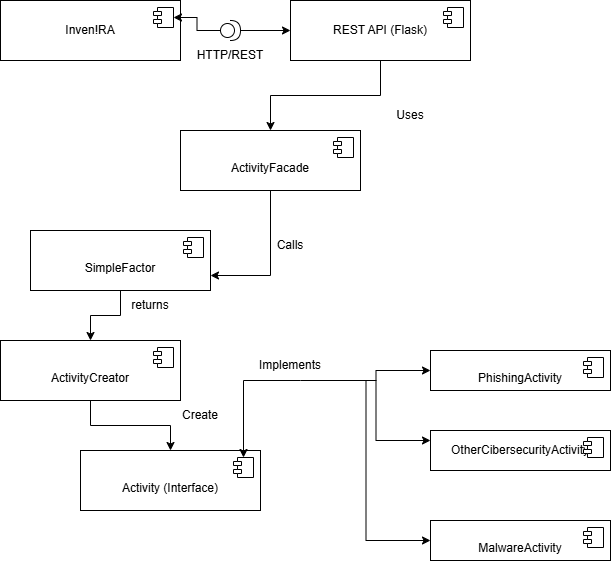

The diagram above was exported from draw.io. Its source (the exported page's mxGraphModel, read from the mxfile embedded in the PNG):
<mxGraphModel dx="1310" dy="752" grid="1" gridSize="10" guides="1" tooltips="1" connect="1" arrows="1" fold="1" page="1" pageScale="1" pageWidth="850" pageHeight="1100" math="0" shadow="0">
  <root>
    <mxCell id="0" />
    <mxCell id="1" parent="0" />
    <mxCell id="RD1_xe91HhUZ6HVDoLq7-16" parent="1" style="html=1;dropTarget=0;whiteSpace=wrap;" value="&lt;br&gt;Activity (Interface)" vertex="1">
      <mxGeometry height="60" width="180" x="170" y="460" as="geometry" />
    </mxCell>
    <mxCell id="RD1_xe91HhUZ6HVDoLq7-17" parent="RD1_xe91HhUZ6HVDoLq7-16" style="shape=module;jettyWidth=8;jettyHeight=4;" value="" vertex="1">
      <mxGeometry height="20" relative="1" width="20" x="1" as="geometry">
        <mxPoint x="-27" y="7" as="offset" />
      </mxGeometry>
    </mxCell>
    <mxCell id="RD1_xe91HhUZ6HVDoLq7-20" parent="1" style="html=1;dropTarget=0;whiteSpace=wrap;" value="&lt;br&gt;PhishingActivity" vertex="1">
      <mxGeometry height="40" width="180" x="520" y="360" as="geometry" />
    </mxCell>
    <mxCell id="RD1_xe91HhUZ6HVDoLq7-21" parent="RD1_xe91HhUZ6HVDoLq7-20" style="shape=module;jettyWidth=8;jettyHeight=4;" value="" vertex="1">
      <mxGeometry height="20" relative="1" width="20" x="1" as="geometry">
        <mxPoint x="-27" y="7" as="offset" />
      </mxGeometry>
    </mxCell>
    <mxCell id="RD1_xe91HhUZ6HVDoLq7-22" parent="1" style="html=1;dropTarget=0;whiteSpace=wrap;" value="&lt;br&gt;MalwareActivity" vertex="1">
      <mxGeometry height="40" width="180" x="520" y="530" as="geometry" />
    </mxCell>
    <mxCell id="RD1_xe91HhUZ6HVDoLq7-23" parent="RD1_xe91HhUZ6HVDoLq7-22" style="shape=module;jettyWidth=8;jettyHeight=4;" value="" vertex="1">
      <mxGeometry height="20" relative="1" width="20" x="1" as="geometry">
        <mxPoint x="-27" y="7" as="offset" />
      </mxGeometry>
    </mxCell>
    <mxCell id="RD1_xe91HhUZ6HVDoLq7-24" parent="1" style="html=1;dropTarget=0;whiteSpace=wrap;" value="OtherCibersecurityActivity" vertex="1">
      <mxGeometry height="40" width="180" x="520" y="440" as="geometry" />
    </mxCell>
    <mxCell id="RD1_xe91HhUZ6HVDoLq7-25" parent="RD1_xe91HhUZ6HVDoLq7-24" style="shape=module;jettyWidth=8;jettyHeight=4;" value="" vertex="1">
      <mxGeometry height="20" relative="1" width="20" x="1" as="geometry">
        <mxPoint x="-27" y="7" as="offset" />
      </mxGeometry>
    </mxCell>
    <mxCell id="RD1_xe91HhUZ6HVDoLq7-27" edge="1" parent="1" style="edgeStyle=orthogonalEdgeStyle;rounded=0;orthogonalLoop=1;jettySize=auto;html=1;" target="RD1_xe91HhUZ6HVDoLq7-17" value="">
      <mxGeometry relative="1" as="geometry">
        <mxPoint x="390" y="390" as="sourcePoint" />
      </mxGeometry>
    </mxCell>
    <mxCell id="RD1_xe91HhUZ6HVDoLq7-28" edge="1" parent="1" style="edgeStyle=orthogonalEdgeStyle;rounded=0;orthogonalLoop=1;jettySize=auto;html=1;" target="RD1_xe91HhUZ6HVDoLq7-20" value="">
      <mxGeometry relative="1" as="geometry">
        <mxPoint x="410" y="390" as="sourcePoint" />
      </mxGeometry>
    </mxCell>
    <mxCell id="RD1_xe91HhUZ6HVDoLq7-29" edge="1" parent="1" style="edgeStyle=orthogonalEdgeStyle;rounded=0;orthogonalLoop=1;jettySize=auto;html=1;entryX=0;entryY=0.25;entryDx=0;entryDy=0;" target="RD1_xe91HhUZ6HVDoLq7-24">
      <mxGeometry relative="1" as="geometry">
        <mxPoint x="410" y="390" as="sourcePoint" />
      </mxGeometry>
    </mxCell>
    <mxCell id="RD1_xe91HhUZ6HVDoLq7-30" edge="1" parent="1" style="edgeStyle=orthogonalEdgeStyle;rounded=0;orthogonalLoop=1;jettySize=auto;html=1;entryX=0;entryY=0.5;entryDx=0;entryDy=0;" target="RD1_xe91HhUZ6HVDoLq7-22">
      <mxGeometry relative="1" as="geometry">
        <mxPoint x="390" y="390" as="sourcePoint" />
      </mxGeometry>
    </mxCell>
    <mxCell id="3PtVn-R_t57orZLJ9-7C-1" parent="1" style="html=1;dropTarget=0;whiteSpace=wrap;" value="Inven!RA" vertex="1">
      <mxGeometry height="60" width="180" x="90" y="10" as="geometry" />
    </mxCell>
    <mxCell id="3PtVn-R_t57orZLJ9-7C-2" parent="3PtVn-R_t57orZLJ9-7C-1" style="shape=module;jettyWidth=8;jettyHeight=4;" value="" vertex="1">
      <mxGeometry height="20" relative="1" width="20" x="1" as="geometry">
        <mxPoint x="-27" y="7" as="offset" />
      </mxGeometry>
    </mxCell>
    <mxCell id="3PtVn-R_t57orZLJ9-7C-20" edge="1" parent="1" source="3PtVn-R_t57orZLJ9-7C-3" style="edgeStyle=orthogonalEdgeStyle;rounded=0;orthogonalLoop=1;jettySize=auto;html=1;" target="3PtVn-R_t57orZLJ9-7C-18">
      <mxGeometry relative="1" as="geometry" />
    </mxCell>
    <mxCell id="3PtVn-R_t57orZLJ9-7C-3" parent="1" style="html=1;dropTarget=0;whiteSpace=wrap;" value="REST API (Flask)" vertex="1">
      <mxGeometry height="60" width="180" x="380" y="10" as="geometry" />
    </mxCell>
    <mxCell id="3PtVn-R_t57orZLJ9-7C-4" parent="3PtVn-R_t57orZLJ9-7C-3" style="shape=module;jettyWidth=8;jettyHeight=4;" value="" vertex="1">
      <mxGeometry height="20" relative="1" width="20" x="1" as="geometry">
        <mxPoint x="-27" y="7" as="offset" />
      </mxGeometry>
    </mxCell>
    <mxCell id="3PtVn-R_t57orZLJ9-7C-25" edge="1" parent="1" source="3PtVn-R_t57orZLJ9-7C-5" style="edgeStyle=orthogonalEdgeStyle;rounded=0;orthogonalLoop=1;jettySize=auto;html=1;" target="3PtVn-R_t57orZLJ9-7C-23">
      <mxGeometry relative="1" as="geometry" />
    </mxCell>
    <mxCell id="3PtVn-R_t57orZLJ9-7C-5" parent="1" style="html=1;dropTarget=0;whiteSpace=wrap;" value="&lt;br&gt;SimpleFactor" vertex="1">
      <mxGeometry height="60" width="180" x="120" y="240" as="geometry" />
    </mxCell>
    <mxCell id="3PtVn-R_t57orZLJ9-7C-6" parent="3PtVn-R_t57orZLJ9-7C-5" style="shape=module;jettyWidth=8;jettyHeight=4;" value="" vertex="1">
      <mxGeometry height="20" relative="1" width="20" x="1" as="geometry">
        <mxPoint x="-27" y="7" as="offset" />
      </mxGeometry>
    </mxCell>
    <mxCell id="3PtVn-R_t57orZLJ9-7C-8" edge="1" parent="1" source="3PtVn-R_t57orZLJ9-7C-7" style="edgeStyle=orthogonalEdgeStyle;rounded=0;orthogonalLoop=1;jettySize=auto;html=1;" target="3PtVn-R_t57orZLJ9-7C-3" value="">
      <mxGeometry relative="1" as="geometry" />
    </mxCell>
    <mxCell id="3PtVn-R_t57orZLJ9-7C-9" edge="1" parent="1" source="3PtVn-R_t57orZLJ9-7C-7" style="edgeStyle=orthogonalEdgeStyle;rounded=0;orthogonalLoop=1;jettySize=auto;html=1;" target="3PtVn-R_t57orZLJ9-7C-2" value="">
      <mxGeometry relative="1" as="geometry" />
    </mxCell>
    <object label="" id="3PtVn-R_t57orZLJ9-7C-7">
      <mxCell parent="1" style="shape=providedRequiredInterface;html=1;verticalLabelPosition=bottom;sketch=0;" vertex="1">
        <mxGeometry height="20" width="20" x="310" y="30" as="geometry" />
      </mxCell>
    </object>
    <mxCell id="3PtVn-R_t57orZLJ9-7C-12" parent="1" style="text;html=1;whiteSpace=wrap;strokeColor=none;fillColor=none;align=center;verticalAlign=middle;rounded=0;" value="returns" vertex="1">
      <mxGeometry height="30" width="60" x="210" y="300" as="geometry" />
    </mxCell>
    <mxCell id="3PtVn-R_t57orZLJ9-7C-13" parent="1" style="text;html=1;whiteSpace=wrap;strokeColor=none;fillColor=none;align=center;verticalAlign=middle;rounded=0;" value="Calls" vertex="1">
      <mxGeometry height="30" width="60" x="350" y="240" as="geometry" />
    </mxCell>
    <mxCell id="3PtVn-R_t57orZLJ9-7C-14" parent="1" style="text;html=1;whiteSpace=wrap;strokeColor=none;fillColor=none;align=center;verticalAlign=middle;rounded=0;" value="HTTP/REST" vertex="1">
      <mxGeometry height="30" width="60" x="290" y="50" as="geometry" />
    </mxCell>
    <mxCell id="3PtVn-R_t57orZLJ9-7C-21" edge="1" parent="1" source="3PtVn-R_t57orZLJ9-7C-18" style="edgeStyle=orthogonalEdgeStyle;rounded=0;orthogonalLoop=1;jettySize=auto;html=1;entryX=1;entryY=0.75;entryDx=0;entryDy=0;" target="3PtVn-R_t57orZLJ9-7C-5">
      <mxGeometry relative="1" as="geometry" />
    </mxCell>
    <mxCell id="3PtVn-R_t57orZLJ9-7C-18" parent="1" style="html=1;dropTarget=0;whiteSpace=wrap;" value="&lt;br&gt;ActivityFacade" vertex="1">
      <mxGeometry height="60" width="180" x="270" y="140" as="geometry" />
    </mxCell>
    <mxCell id="3PtVn-R_t57orZLJ9-7C-19" parent="3PtVn-R_t57orZLJ9-7C-18" style="shape=module;jettyWidth=8;jettyHeight=4;" value="" vertex="1">
      <mxGeometry height="20" relative="1" width="20" x="1" as="geometry">
        <mxPoint x="-27" y="7" as="offset" />
      </mxGeometry>
    </mxCell>
    <mxCell id="3PtVn-R_t57orZLJ9-7C-22" parent="1" style="text;html=1;whiteSpace=wrap;strokeColor=none;fillColor=none;align=center;verticalAlign=middle;rounded=0;" value="Uses" vertex="1">
      <mxGeometry height="30" width="60" x="470" y="110" as="geometry" />
    </mxCell>
    <mxCell id="3PtVn-R_t57orZLJ9-7C-29" edge="1" parent="1" source="3PtVn-R_t57orZLJ9-7C-23" style="edgeStyle=orthogonalEdgeStyle;rounded=0;orthogonalLoop=1;jettySize=auto;html=1;" target="RD1_xe91HhUZ6HVDoLq7-16" value="">
      <mxGeometry relative="1" as="geometry" />
    </mxCell>
    <mxCell id="3PtVn-R_t57orZLJ9-7C-23" parent="1" style="html=1;dropTarget=0;whiteSpace=wrap;" value="&lt;br&gt;ActivityCreator" vertex="1">
      <mxGeometry height="60" width="180" x="90" y="350" as="geometry" />
    </mxCell>
    <mxCell id="3PtVn-R_t57orZLJ9-7C-24" parent="3PtVn-R_t57orZLJ9-7C-23" style="shape=module;jettyWidth=8;jettyHeight=4;" value="" vertex="1">
      <mxGeometry height="20" relative="1" width="20" x="1" as="geometry">
        <mxPoint x="-27" y="7" as="offset" />
      </mxGeometry>
    </mxCell>
    <mxCell id="3PtVn-R_t57orZLJ9-7C-16" parent="1" style="text;html=1;whiteSpace=wrap;strokeColor=none;fillColor=none;align=center;verticalAlign=middle;rounded=0;" value="Create" vertex="1">
      <mxGeometry height="30" width="60" x="260" y="410" as="geometry" />
    </mxCell>
    <mxCell id="3PtVn-R_t57orZLJ9-7C-30" parent="1" style="text;html=1;whiteSpace=wrap;strokeColor=none;fillColor=none;align=center;verticalAlign=middle;rounded=0;" value="Implements" vertex="1">
      <mxGeometry height="30" width="60" x="350" y="360" as="geometry" />
    </mxCell>
  </root>
</mxGraphModel>